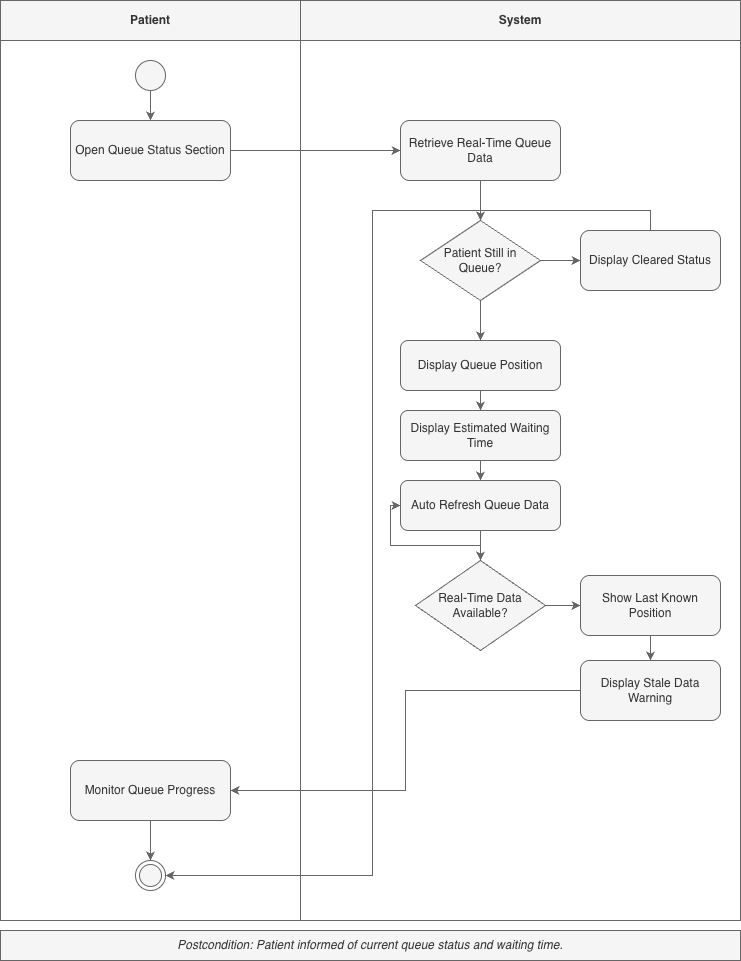

The diagram above was exported from draw.io. Its source (the exported page's mxGraphModel, read from the mxfile embedded in the PNG):
<mxGraphModel dx="1570" dy="705" grid="1" gridSize="10" guides="1" tooltips="1" connect="1" arrows="1" fold="1" page="1" pageScale="1" pageWidth="827" pageHeight="1169" background="#FFFFFF" math="0" shadow="0">
  <root>
    <mxCell id="0" />
    <mxCell id="1" parent="0" />
    <mxCell id="0UaikNoCT4Z1KhUDDv-L-456" parent="1" style="swimlane;whiteSpace=wrap;html=1;startSize=40;labelBackgroundColor=none;fillColor=#f5f5f5;fontColor=#333333;strokeColor=#666666;" value="Patient" vertex="1">
      <mxGeometry height="920" width="300" x="20" y="20" as="geometry" />
    </mxCell>
    <mxCell id="0UaikNoCT4Z1KhUDDv-L-457" parent="0UaikNoCT4Z1KhUDDv-L-456" style="ellipse;html=1;labelBackgroundColor=none;fillColor=#f5f5f5;fontColor=#333333;strokeColor=#666666;" value="" vertex="1">
      <mxGeometry height="30" width="30" x="135" y="60" as="geometry" />
    </mxCell>
    <mxCell id="0UaikNoCT4Z1KhUDDv-L-458" parent="0UaikNoCT4Z1KhUDDv-L-456" style="rounded=1;whiteSpace=wrap;html=1;labelBackgroundColor=none;fillColor=#f5f5f5;fontColor=#333333;strokeColor=#666666;" value="Open Queue Status Section" vertex="1">
      <mxGeometry height="60" width="160" x="70" y="120" as="geometry" />
    </mxCell>
    <mxCell id="0UaikNoCT4Z1KhUDDv-L-459" parent="0UaikNoCT4Z1KhUDDv-L-456" style="rounded=1;whiteSpace=wrap;html=1;labelBackgroundColor=none;fillColor=#f5f5f5;fontColor=#333333;strokeColor=#666666;" value="Monitor Queue Progress" vertex="1">
      <mxGeometry height="60" width="160" x="70" y="760" as="geometry" />
    </mxCell>
    <mxCell id="0UaikNoCT4Z1KhUDDv-L-460" parent="0UaikNoCT4Z1KhUDDv-L-456" style="ellipse;html=1;shape=endState;labelBackgroundColor=none;fillColor=#f5f5f5;fontColor=#333333;strokeColor=#666666;" value="" vertex="1">
      <mxGeometry height="30" width="30" x="135" y="860" as="geometry" />
    </mxCell>
    <mxCell id="0UaikNoCT4Z1KhUDDv-L-461" parent="1" style="swimlane;whiteSpace=wrap;html=1;startSize=40;labelBackgroundColor=none;fillColor=#f5f5f5;fontColor=#333333;strokeColor=#666666;" value="System" vertex="1">
      <mxGeometry height="920" width="440" x="320" y="20" as="geometry" />
    </mxCell>
    <mxCell id="0UaikNoCT4Z1KhUDDv-L-462" parent="0UaikNoCT4Z1KhUDDv-L-461" style="rounded=1;whiteSpace=wrap;html=1;labelBackgroundColor=none;fillColor=#f5f5f5;fontColor=#333333;strokeColor=#666666;" value="Retrieve Real-Time Queue Data" vertex="1">
      <mxGeometry height="60" width="160" x="100" y="120" as="geometry" />
    </mxCell>
    <mxCell id="0UaikNoCT4Z1KhUDDv-L-463" parent="0UaikNoCT4Z1KhUDDv-L-461" style="rhombus;whiteSpace=wrap;html=1;labelBackgroundColor=none;fillColor=#f5f5f5;fontColor=#333333;strokeColor=#666666;" value="Patient Still in Queue?" vertex="1">
      <mxGeometry height="80" width="120" x="120" y="220" as="geometry" />
    </mxCell>
    <mxCell id="0UaikNoCT4Z1KhUDDv-L-464" parent="0UaikNoCT4Z1KhUDDv-L-461" style="rounded=1;whiteSpace=wrap;html=1;labelBackgroundColor=none;fillColor=#f5f5f5;fontColor=#333333;strokeColor=#666666;" value="Display Cleared Status" vertex="1">
      <mxGeometry height="60" width="140" x="280" y="230" as="geometry" />
    </mxCell>
    <mxCell id="0UaikNoCT4Z1KhUDDv-L-465" parent="0UaikNoCT4Z1KhUDDv-L-461" style="rounded=1;whiteSpace=wrap;html=1;labelBackgroundColor=none;fillColor=#f5f5f5;fontColor=#333333;strokeColor=#666666;" value="Display Queue Position" vertex="1">
      <mxGeometry height="50" width="160" x="100" y="340" as="geometry" />
    </mxCell>
    <mxCell id="0UaikNoCT4Z1KhUDDv-L-466" parent="0UaikNoCT4Z1KhUDDv-L-461" style="rounded=1;whiteSpace=wrap;html=1;labelBackgroundColor=none;fillColor=#f5f5f5;fontColor=#333333;strokeColor=#666666;" value="Display Estimated Waiting Time" vertex="1">
      <mxGeometry height="50" width="160" x="100" y="410" as="geometry" />
    </mxCell>
    <mxCell id="0UaikNoCT4Z1KhUDDv-L-467" parent="0UaikNoCT4Z1KhUDDv-L-461" style="rounded=1;whiteSpace=wrap;html=1;labelBackgroundColor=none;fillColor=#f5f5f5;fontColor=#333333;strokeColor=#666666;" value="Auto Refresh Queue Data" vertex="1">
      <mxGeometry height="50" width="160" x="100" y="480" as="geometry" />
    </mxCell>
    <mxCell id="0UaikNoCT4Z1KhUDDv-L-468" parent="0UaikNoCT4Z1KhUDDv-L-461" style="rhombus;whiteSpace=wrap;html=1;labelBackgroundColor=none;fillColor=#f5f5f5;fontColor=#333333;strokeColor=#666666;" value="Real-Time Data Available?" vertex="1">
      <mxGeometry height="90" width="130" x="115" y="560" as="geometry" />
    </mxCell>
    <mxCell id="0UaikNoCT4Z1KhUDDv-L-469" parent="0UaikNoCT4Z1KhUDDv-L-461" style="rounded=1;whiteSpace=wrap;html=1;labelBackgroundColor=none;fillColor=#f5f5f5;fontColor=#333333;strokeColor=#666666;" value="Show Last Known Position" vertex="1">
      <mxGeometry height="60" width="140" x="280" y="575" as="geometry" />
    </mxCell>
    <mxCell id="0UaikNoCT4Z1KhUDDv-L-470" parent="0UaikNoCT4Z1KhUDDv-L-461" style="rounded=1;whiteSpace=wrap;html=1;labelBackgroundColor=none;fillColor=#f5f5f5;fontColor=#333333;strokeColor=#666666;" value="Display Stale Data Warning" vertex="1">
      <mxGeometry height="60" width="140" x="280" y="660" as="geometry" />
    </mxCell>
    <mxCell id="0UaikNoCT4Z1KhUDDv-L-471" parent="1" style="text;html=1;strokeColor=#666666;fillColor=#f5f5f5;align=center;verticalAlign=middle;whiteSpace=wrap;rounded=0;fontStyle=2;labelBackgroundColor=none;fontColor=#333333;" value="Postcondition: Patient informed of current queue status and waiting time." vertex="1">
      <mxGeometry height="30" width="740" x="20" y="950" as="geometry" />
    </mxCell>
    <mxCell id="0UaikNoCT4Z1KhUDDv-L-472" edge="1" parent="1" source="0UaikNoCT4Z1KhUDDv-L-457" style="edgeStyle=orthogonalEdgeStyle;rounded=0;html=1;fontColor=default;labelBackgroundColor=none;fillColor=#f5f5f5;strokeColor=#666666;" target="0UaikNoCT4Z1KhUDDv-L-458">
      <mxGeometry relative="1" as="geometry" />
    </mxCell>
    <mxCell id="0UaikNoCT4Z1KhUDDv-L-473" edge="1" parent="1" source="0UaikNoCT4Z1KhUDDv-L-458" style="edgeStyle=orthogonalEdgeStyle;rounded=0;html=1;fontColor=default;labelBackgroundColor=none;fillColor=#f5f5f5;strokeColor=#666666;" target="0UaikNoCT4Z1KhUDDv-L-462">
      <mxGeometry relative="1" as="geometry" />
    </mxCell>
    <mxCell id="0UaikNoCT4Z1KhUDDv-L-474" edge="1" parent="1" source="0UaikNoCT4Z1KhUDDv-L-462" style="edgeStyle=orthogonalEdgeStyle;rounded=0;html=1;fontColor=default;labelBackgroundColor=none;fillColor=#f5f5f5;strokeColor=#666666;" target="0UaikNoCT4Z1KhUDDv-L-463">
      <mxGeometry relative="1" as="geometry" />
    </mxCell>
    <mxCell id="0UaikNoCT4Z1KhUDDv-L-475" edge="1" parent="1" source="0UaikNoCT4Z1KhUDDv-L-463" style="edgeStyle=orthogonalEdgeStyle;rounded=0;html=1;fontColor=default;labelBackgroundColor=none;fillColor=#f5f5f5;strokeColor=#666666;" target="0UaikNoCT4Z1KhUDDv-L-464">
      <mxGeometry relative="1" as="geometry">
        <mxPoint x="-10" y="-10" as="offset" />
      </mxGeometry>
    </mxCell>
    <mxCell id="0UaikNoCT4Z1KhUDDv-L-476" edge="1" parent="1" source="0UaikNoCT4Z1KhUDDv-L-463" style="edgeStyle=orthogonalEdgeStyle;rounded=0;html=1;fontColor=default;labelBackgroundColor=none;fillColor=#f5f5f5;strokeColor=#666666;" target="0UaikNoCT4Z1KhUDDv-L-465">
      <mxGeometry relative="1" as="geometry" />
    </mxCell>
    <mxCell id="0UaikNoCT4Z1KhUDDv-L-477" edge="1" parent="1" source="0UaikNoCT4Z1KhUDDv-L-465" style="edgeStyle=orthogonalEdgeStyle;rounded=0;html=1;fontColor=default;labelBackgroundColor=none;fillColor=#f5f5f5;strokeColor=#666666;" target="0UaikNoCT4Z1KhUDDv-L-466">
      <mxGeometry relative="1" as="geometry" />
    </mxCell>
    <mxCell id="0UaikNoCT4Z1KhUDDv-L-478" edge="1" parent="1" source="0UaikNoCT4Z1KhUDDv-L-466" style="edgeStyle=orthogonalEdgeStyle;rounded=0;html=1;fontColor=default;labelBackgroundColor=none;fillColor=#f5f5f5;strokeColor=#666666;" target="0UaikNoCT4Z1KhUDDv-L-467">
      <mxGeometry relative="1" as="geometry" />
    </mxCell>
    <mxCell id="0UaikNoCT4Z1KhUDDv-L-479" edge="1" parent="1" source="0UaikNoCT4Z1KhUDDv-L-467" style="edgeStyle=orthogonalEdgeStyle;rounded=0;html=1;fontColor=default;labelBackgroundColor=none;fillColor=#f5f5f5;strokeColor=#666666;" target="0UaikNoCT4Z1KhUDDv-L-468">
      <mxGeometry relative="1" as="geometry" />
    </mxCell>
    <mxCell id="0UaikNoCT4Z1KhUDDv-L-480" edge="1" parent="1" source="0UaikNoCT4Z1KhUDDv-L-468" style="edgeStyle=orthogonalEdgeStyle;rounded=0;html=1;fontColor=default;entryX=0;entryY=0.5;entryDx=0;entryDy=0;labelBackgroundColor=none;fillColor=#f5f5f5;strokeColor=#666666;" target="0UaikNoCT4Z1KhUDDv-L-467">
      <mxGeometry relative="1" as="geometry" />
    </mxCell>
    <mxCell id="0UaikNoCT4Z1KhUDDv-L-481" edge="1" parent="1" source="0UaikNoCT4Z1KhUDDv-L-468" style="edgeStyle=orthogonalEdgeStyle;rounded=0;html=1;fontColor=default;labelBackgroundColor=none;fillColor=#f5f5f5;strokeColor=#666666;" target="0UaikNoCT4Z1KhUDDv-L-469">
      <mxGeometry relative="1" as="geometry" />
    </mxCell>
    <mxCell id="0UaikNoCT4Z1KhUDDv-L-482" edge="1" parent="1" source="0UaikNoCT4Z1KhUDDv-L-469" style="edgeStyle=orthogonalEdgeStyle;rounded=0;html=1;fontColor=default;labelBackgroundColor=none;fillColor=#f5f5f5;strokeColor=#666666;" target="0UaikNoCT4Z1KhUDDv-L-470">
      <mxGeometry relative="1" as="geometry" />
    </mxCell>
    <mxCell id="0UaikNoCT4Z1KhUDDv-L-483" edge="1" parent="1" source="0UaikNoCT4Z1KhUDDv-L-470" style="edgeStyle=orthogonalEdgeStyle;rounded=0;html=1;fontColor=default;entryX=1;entryY=0.5;entryDx=0;entryDy=0;labelBackgroundColor=none;fillColor=#f5f5f5;strokeColor=#666666;" target="0UaikNoCT4Z1KhUDDv-L-459">
      <mxGeometry relative="1" as="geometry" />
    </mxCell>
    <mxCell id="0UaikNoCT4Z1KhUDDv-L-484" edge="1" parent="1" source="0UaikNoCT4Z1KhUDDv-L-459" style="edgeStyle=orthogonalEdgeStyle;rounded=0;html=1;fontColor=default;labelBackgroundColor=none;fillColor=#f5f5f5;strokeColor=#666666;" target="0UaikNoCT4Z1KhUDDv-L-460">
      <mxGeometry relative="1" as="geometry" />
    </mxCell>
    <mxCell id="0UaikNoCT4Z1KhUDDv-L-485" edge="1" parent="1" source="0UaikNoCT4Z1KhUDDv-L-464" style="edgeStyle=orthogonalEdgeStyle;rounded=0;html=1;fontColor=default;entryX=1;entryY=0.5;entryDx=0;entryDy=0;labelBackgroundColor=none;fillColor=#f5f5f5;strokeColor=#666666;" target="0UaikNoCT4Z1KhUDDv-L-460">
      <mxGeometry relative="1" as="geometry">
        <Array as="points">
          <mxPoint x="670" y="230" />
          <mxPoint x="392" y="230" />
          <mxPoint x="392" y="895" />
        </Array>
      </mxGeometry>
    </mxCell>
  </root>
</mxGraphModel>